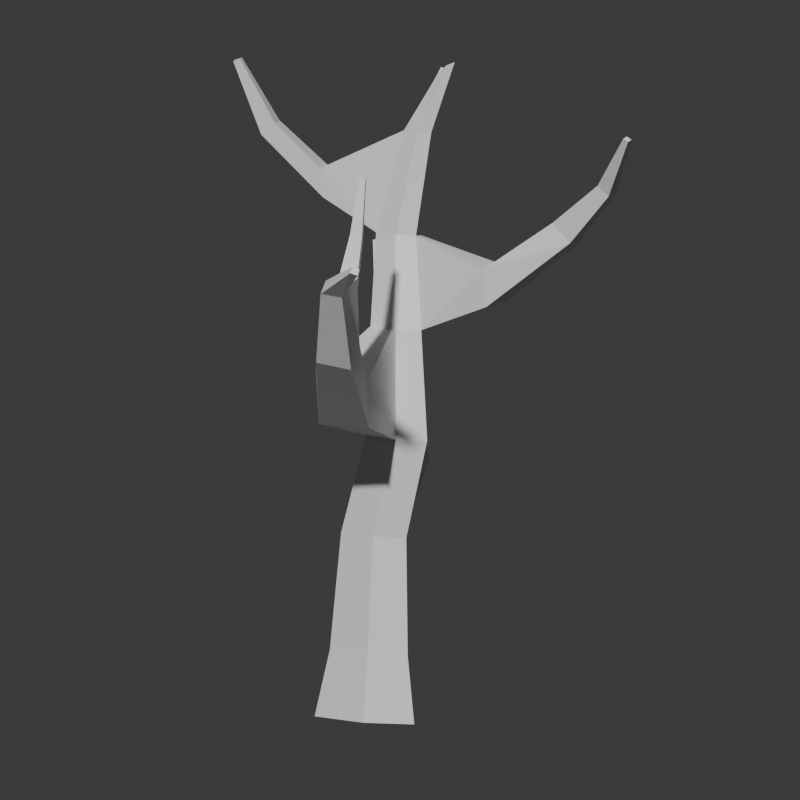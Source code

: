 # Source: MarshwardDeadTree.blend  (saved by Blender 5.1.30; exported with 4.5.12 LTS)
import bpy
from mathutils import Matrix  # noqa: F401  (used for matrix-valued properties, if any)

bpy.ops.wm.read_factory_settings(use_empty=True)
scene = bpy.context.scene
scene.name = 'MarshwardDeadTree'

# ---- collections
col_collection = bpy.data.collections.new('Collection'); scene.collection.children.link(col_collection)

# ---- materials (node trees are filled in below, after node groups)
mat_m_marshwardearth = bpy.data.materials.new('M_MarshwardEarth')
mat_m_marshwardearth.diffuse_color = (0.28, 0.22, 0.13, 1.0)
mat_m_embermeretimber = bpy.data.materials.new('M_EmbermereTimber')
mat_m_embermeretimber.diffuse_color = (0.24, 0.105, 0.035, 1.0)
mat_m_marshwardmoss = bpy.data.materials.new('M_MarshwardMoss')
mat_m_marshwardmoss.diffuse_color = (0.23, 0.34, 0.12, 1.0)

# ---- material node trees
mat_m_marshwardearth.use_nodes = True; mat_m_marshwardearth.node_tree.nodes.clear()
_N = mat_m_marshwardearth.node_tree.nodes; _L = mat_m_marshwardearth.node_tree.links
n0 = _N.new('ShaderNodeBsdfPrincipled'); n0.name = 'Principled BSDF'; n0.location = (-200, 100)
n1 = _N.new('ShaderNodeOutputMaterial'); n1.name = 'Material Output'; n1.location = (200, 100)
_L.new(n0.outputs[0], n1.inputs[0])
n1.is_active_output = True
mat_m_embermeretimber.use_nodes = True; mat_m_embermeretimber.node_tree.nodes.clear()
_N = mat_m_embermeretimber.node_tree.nodes; _L = mat_m_embermeretimber.node_tree.links
n0 = _N.new('ShaderNodeBsdfPrincipled'); n0.name = 'Principled BSDF'; n0.location = (-200, 100)
n1 = _N.new('ShaderNodeOutputMaterial'); n1.name = 'Material Output'; n1.location = (200, 100)
_L.new(n0.outputs[0], n1.inputs[0])
n1.is_active_output = True
mat_m_marshwardmoss.use_nodes = True; mat_m_marshwardmoss.node_tree.nodes.clear()
_N = mat_m_marshwardmoss.node_tree.nodes; _L = mat_m_marshwardmoss.node_tree.links
n0 = _N.new('ShaderNodeBsdfPrincipled'); n0.name = 'Principled BSDF'; n0.location = (-200, 100)
n1 = _N.new('ShaderNodeOutputMaterial'); n1.name = 'Material Output'; n1.location = (200, 100)
_L.new(n0.outputs[0], n1.inputs[0])
n1.is_active_output = True

# ---- world
world_world = bpy.data.worlds.new('World'); scene.world = world_world
world_world.use_nodes = True; world_world.node_tree.nodes.clear()
_N = world_world.node_tree.nodes; _L = world_world.node_tree.links
n0 = _N.new('ShaderNodeOutputWorld'); n0.name = 'World Output'; n0.location = (200, 100)
n1 = _N.new('ShaderNodeBackground'); n1.name = 'Background'; n1.location = (-200, 100)
n1.inputs[0].default_value = (0.05088, 0.05088, 0.05088, 1.0)
_L.new(n1.outputs[0], n0.inputs[0])
n0.is_active_output = True
world_world.color = (0.05088, 0.05088, 0.05088)
world_world.sun_shadow_jitter_overblur = 0.0

# ---- cameras
cam_camera_001 = bpy.data.cameras.new('Camera.001')
cam_camera_001.type = 'ORTHO'
cam_camera_001.clip_end = 1e+04
cam_camera_001.ortho_scale = 970.0
cam_camera_001.display_size = 100.0

# ---- meshes
me_sm_marshwarddeadtree_01 = bpy.data.meshes.new('SM_MarshwardDeadTree_01')
me_sm_marshwarddeadtree_01.from_pydata([(52.3, -19.24, 0.0), (-0.3133, 17.9, 0.0), (-82.15, 22.75, 0.0), (-113.1, -19.24, 0.0), (-85.49, -64.46, 0.0), (0.9394, -57.59, 0.0), (36.99, -17.27, 82.19), (-4.14, 11.77, 82.19), (-68.12, 15.56, 82.19), (-92.28, -17.27, 82.19), (-70.74, -52.62, 82.19), (-3.16, -47.25, 82.19), (25.41, -10.37, 224.7), (-9.029, 13.94, 224.7), (-62.6, 17.11, 224.7), (-82.82, -10.37, 224.7), (-64.78, -39.97, 224.7), (-8.209, -35.47, 224.7), (53.98, -0.5153, 345.2), (21.46, 22.44, 345.2), (-29.13, 25.44, 345.2), (-48.23, -0.5153, 345.2), (-31.2, -28.47, 345.2), (22.23, -24.22, 345.2), (25.83, 12.3, 476.7), (-0.951, 31.21, 476.7), (-42.62, 33.67, 476.7), (-58.35, 12.3, 476.7), (-44.32, -10.72, 476.7), (-0.3133, -7.228, 476.7), (-15.98, 36.94, 586.3), (-37.03, 51.79, 586.3), (-69.76, 53.73, 586.3), (-82.12, 36.94, 586.3), (-71.1, 18.85, 586.3), (-36.53, 21.59, 586.3), (-4.792, 51.72, 712.3), (-19.14, 61.85, 712.3), (-41.46, 63.17, 712.3), (-49.89, 51.72, 712.3), (-42.37, 39.39, 712.3), (-18.8, 41.26, 712.3), (24.76, 64.53, 800.0), (16.15, 70.61, 789.0), (2.754, 71.4, 775.9), (-2.302, 64.53, 791.2), (2.207, 57.13, 784.7), (16.35, 58.26, 795.6), (-83.48, 110.1, 298.6), (-142.8, 80.11, 281.1), (-145.8, 58.38, 332.7), (-86.54, 88.38, 350.1), (-204.3, 168.4, 360.0), (-245.3, 147.6, 347.9), (-240.6, 128.2, 380.8), (-199.6, 149.0, 392.9), (-262.6, 209.3, 420.2), (-292.1, 199.7, 416.6), (-285.6, 185.8, 434.5), (-256.1, 195.5, 438.2), (-247.0, 208.3, 359.2), (-267.9, 198.5, 352.6), (-283.9, 205.2, 366.8), (-263.0, 215.0, 373.4), (-267.7, 232.5, 361.7), (-284.1, 229.0, 357.5), (-289.0, 226.6, 369.9), (-272.5, 230.1, 374.1), (-284.1, 250.0, 396.3), (-293.0, 249.0, 395.6), (-292.2, 244.0, 399.1), (-283.3, 245.0, 399.8), (-349.8, 246.9, 530.2), (-360.0, 243.1, 528.1), (-356.3, 236.9, 532.9), (-346.1, 240.7, 534.9), (-0.6532, -124.7, 370.0), (77.14, -107.9, 371.1), (78.07, -112.9, 430.0), (0.2818, -129.7, 428.9), (84.94, -195.7, 458.5), (132.5, -179.0, 452.9), (120.0, -156.2, 481.7), (72.47, -172.9, 487.4), (143.1, -234.4, 551.1), (172.7, -224.6, 548.5), (162.1, -208.2, 562.3), (132.5, -218.0, 564.9), (111.1, -152.4, 547.5), (87.48, -161.0, 550.1), (99.09, -171.1, 563.9), (122.7, -162.5, 561.4), (93.62, -130.2, 603.9), (78.0, -136.2, 605.0), (86.78, -144.9, 611.3), (102.4, -138.8, 610.2), (80.37, -115.1, 675.8), (72.59, -118.1, 676.2), (77.23, -122.9, 678.1), (85.0, -119.8, 677.8), (221.5, -250.0, 585.5), (228.7, -244.3, 582.3), (226.4, -239.9, 589.3), (219.2, -245.6, 592.5), (127.9, 32.5, 513.3), (113.6, 72.82, 514.8), (110.5, 70.93, 560.7), (124.7, 30.62, 559.2), (234.3, 78.13, 598.1), (217.3, 103.1, 593.7), (189.3, 98.24, 616.2), (206.3, 73.25, 620.5), (298.8, 87.08, 660.7), (294.0, 102.5, 662.4), (276.6, 99.14, 674.1), (281.5, 83.76, 672.4), (360.0, 69.31, 734.7), (359.7, 74.85, 737.0), (352.1, 73.55, 740.3), (352.4, 68.01, 738.1), (-164.8, 23.33, 623.6), (-144.7, -5.371, 623.8), (-149.5, -6.62, 658.6), (-169.7, 22.08, 658.4), (-249.4, -11.32, 693.8), (-236.0, -29.0, 693.3), (-216.8, -23.22, 709.0), (-230.1, -5.537, 709.5), (-278.9, -36.06, 781.1), (-273.2, -43.0, 780.3), (-263.2, -39.87, 783.8), (-268.8, -32.93, 784.6)], [], [(2, 1, 5), (1, 6, 0), (1, 8, 7), (2, 9, 8), (4, 9, 3), (5, 10, 4), (5, 6, 11), (7, 12, 6), (7, 14, 13), (8, 15, 14), (9, 16, 15), (11, 16, 10), (11, 12, 17), (12, 19, 18), (14, 48, 13), (20, 49, 14), (20, 51, 50), (19, 48, 51), (49, 52, 48), (50, 53, 49), (50, 55, 54), (51, 52, 55), (53, 60, 52), (53, 62, 61), (57, 63, 62), (56, 60, 63), (61, 64, 60), (62, 65, 61), (62, 67, 66), (63, 64, 67), (65, 68, 64), (66, 69, 65), (67, 70, 66), (67, 68, 71), (68, 70, 71), (54, 57, 53), (54, 59, 58), (55, 56, 59), (57, 72, 56), (58, 73, 57), (58, 75, 74), (59, 72, 75), (72, 74, 75), (14, 21, 20), (16, 21, 15), (17, 22, 16), (12, 23, 17), (19, 24, 18), (20, 25, 19), (20, 27, 26), (21, 28, 27), (23, 76, 22), (23, 78, 77), (29, 79, 78), (22, 79, 28), (77, 80, 76), (78, 81, 77), (78, 83, 82), (79, 80, 83), (81, 84, 80), (82, 85, 81), (83, 88, 82), (87, 89, 83), (87, 91, 90), (82, 91, 86), (89, 92, 88), (90, 93, 89), (90, 95, 94), (91, 92, 95), (93, 96, 92), (94, 97, 93), (94, 99, 98), (95, 96, 99), (96, 98, 99), (83, 84, 87), (85, 100, 84), (85, 102, 101), (86, 103, 102), (84, 103, 87), (100, 102, 103), (23, 24, 29), (24, 105, 104), (25, 106, 105), (30, 106, 31), (24, 107, 30), (104, 109, 108), (106, 109, 105), (107, 110, 106), (107, 108, 111), (108, 113, 112), (109, 114, 113), (111, 114, 110), (108, 115, 111), (112, 117, 116), (113, 118, 117), (115, 118, 114), (112, 119, 115), (117, 119, 116), (26, 31, 25), (26, 33, 32), (27, 34, 33), (28, 35, 34), (29, 30, 35), (30, 37, 36), (31, 38, 37), (32, 39, 38), (33, 121, 120), (34, 122, 121), (39, 122, 40), (33, 123, 39), (120, 125, 124), (122, 125, 121), (123, 126, 122), (123, 124, 127), (124, 129, 128), (125, 130, 129), (127, 130, 126), (127, 128, 131), (129, 131, 128), (35, 40, 34), (30, 41, 35), (36, 43, 42), (37, 44, 43), (39, 44, 38), (39, 46, 45), (41, 46, 40), (36, 47, 41), (46, 47, 43), (0, 5, 1), (5, 4, 2), (4, 3, 2), (1, 7, 6), (1, 2, 8), (2, 3, 9), (4, 10, 9), (5, 11, 10), (5, 0, 6), (7, 13, 12), (7, 8, 14), (8, 9, 15), (9, 10, 16), (11, 17, 16), (11, 6, 12), (12, 13, 19), (14, 49, 48), (20, 50, 49), (20, 19, 51), (19, 13, 48), (49, 53, 52), (50, 54, 53), (50, 51, 55), (51, 48, 52), (53, 61, 60), (53, 57, 62), (57, 56, 63), (56, 52, 60), (61, 65, 64), (62, 66, 65), (62, 63, 67), (63, 60, 64), (65, 69, 68), (66, 70, 69), (67, 71, 70), (67, 64, 68), (68, 69, 70), (54, 58, 57), (54, 55, 59), (55, 52, 56), (57, 73, 72), (58, 74, 73), (58, 59, 75), (59, 56, 72), (72, 73, 74), (14, 15, 21), (16, 22, 21), (17, 23, 22), (12, 18, 23), (19, 25, 24), (20, 26, 25), (20, 21, 27), (21, 22, 28), (23, 77, 76), (23, 29, 78), (29, 28, 79), (22, 76, 79), (77, 81, 80), (78, 82, 81), (78, 79, 83), (79, 76, 80), (81, 85, 84), (82, 86, 85), (83, 89, 88), (87, 90, 89), (87, 86, 91), (82, 88, 91), (89, 93, 92), (90, 94, 93), (90, 91, 95), (91, 88, 92), (93, 97, 96), (94, 98, 97), (94, 95, 99), (95, 92, 96), (96, 97, 98), (83, 80, 84), (85, 101, 100), (85, 86, 102), (86, 87, 103), (84, 100, 103), (100, 101, 102), (23, 18, 24), (24, 25, 105), (25, 31, 106), (30, 107, 106), (24, 104, 107), (104, 105, 109), (106, 110, 109), (107, 111, 110), (107, 104, 108), (108, 109, 113), (109, 110, 114), (111, 115, 114), (108, 112, 115), (112, 113, 117), (113, 114, 118), (115, 119, 118), (112, 116, 119), (117, 118, 119), (26, 32, 31), (26, 27, 33), (27, 28, 34), (28, 29, 35), (29, 24, 30), (30, 31, 37), (31, 32, 38), (32, 33, 39), (33, 34, 121), (34, 40, 122), (39, 123, 122), (33, 120, 123), (120, 121, 125), (122, 126, 125), (123, 127, 126), (123, 120, 124), (124, 125, 129), (125, 126, 130), (127, 131, 130), (127, 124, 128), (129, 130, 131), (35, 41, 40), (30, 36, 41), (36, 37, 43), (37, 38, 44), (39, 45, 44), (39, 40, 46), (41, 47, 46), (36, 42, 47), (47, 42, 43), (43, 44, 45), (45, 46, 43)])
me_sm_marshwarddeadtree_01.polygons.foreach_set('material_index', [0, 2, 0, 2, 2, 0, 2, 1, 0, 0, 0, 0, 0, 0, 0, 0, 0, 0, 0, 0, 0, 0, 0, 0, 0, 0, 0, 0, 0, 0, 0, 0, 0, 0, 1, 0, 0, 0, 0, 0, 0, 0, 1, 0, 0, 0, 0, 0, 0, 0, 0, 0, 0, 0, 0, 0, 0, 0, 0, 0, 0, 0, 0, 0, 0, 0, 0, 0, 0, 0, 0, 0, 0, 1, 0, 0, 0, 0, 0, 1, 0, 0, 0, 0, 0, 0, 0, 0, 0, 0, 0, 0, 0, 0, 0, 0, 0, 1, 0, 0, 0, 0, 1, 0, 0, 0, 0, 0, 0, 0, 0, 0, 0, 0, 0, 0, 0, 0, 1, 0, 1, 0, 0, 0, 0, 0, 0, 1, 0, 0, 0, 2, 0, 2, 2, 0, 2, 1, 0, 0, 0, 0, 0, 0, 0, 0, 0, 0, 0, 0, 0, 0, 0, 0, 0, 0, 0, 0, 0, 0, 0, 0, 0, 0, 1, 0, 0, 0, 0, 0, 0, 0, 1, 0, 0, 0, 0, 0, 0, 0, 0, 0, 0, 0, 0, 0, 0, 0, 0, 0, 0, 0, 0, 0, 0, 0, 0, 0, 0, 0, 0, 0, 0, 1, 0, 0, 0, 0, 0, 1, 0, 0, 0, 0, 0, 0, 0, 0, 0, 0, 0, 0, 0, 0, 0, 0, 0, 1, 0, 0, 0, 0, 1, 0, 0, 0, 0, 0, 0, 0, 0, 0, 0, 0, 0, 0, 0, 0, 1, 0, 1, 0, 0, 0, 0, 0, 0, 1, 1, 1])
_uv = me_sm_marshwarddeadtree_01.uv_layers.new(name='UVMap')
_uv.uv.foreach_set('vector', [0.5186, 0.7849, 0.5259, 0.7325, 0.5746, 0.7355, 0.6342, 0.5217, 0.6746, 0.474, 0.675, 0.5272, 0.6342, 0.5217, 0.6109, 0.4668, 0.6426, 0.4697, 0.8185, 0.9922, 0.7966, 0.9386, 0.8227, 0.9392, 0.7152, 0.4504, 0.765, 0.4165, 0.7449, 0.4669, 0.2744, 0.524, 0.3117, 0.468, 0.3262, 0.5206, 0.2744, 0.524, 0.2394, 0.472, 0.2712, 0.4707, 0.6426, 0.4697, 0.6793, 0.382, 0.6746, 0.474, 0.6426, 0.4697, 0.626, 0.376, 0.6525, 0.3784, 0.8227, 0.9392, 0.8063, 0.8467, 0.8281, 0.8473, 0.765, 0.4165, 0.7908, 0.3252, 0.8103, 0.336, 0.2712, 0.4707, 0.3002, 0.3763, 0.3117, 0.468, 0.2712, 0.4707, 0.2396, 0.3796, 0.2663, 0.3785, 0.6793, 0.382, 0.6743, 0.3018, 0.6995, 0.3052, 0.3901, 0.5701, 0.3481, 0.616, 0.3709, 0.5413, 0.1623, 0.8084, 0.2336, 0.7617, 0.2375, 0.8347, 0.4397, 0.5718, 0.4553, 0.6242, 0.4195, 0.6478, 0.6743, 0.3018, 0.5827, 0.3193, 0.5954, 0.2883, 0.3871, 0.6351, 0.3631, 0.7, 0.3481, 0.616, 0.2001, 0.7564, 0.2292, 0.676, 0.2336, 0.7617, 0.4195, 0.6478, 0.4498, 0.7053, 0.4251, 0.7216, 0.5954, 0.2883, 0.5063, 0.27, 0.5199, 0.251, 0.3901, 0.7132, 0.3592, 0.7376, 0.3631, 0.7, 0.2292, 0.676, 0.2375, 0.6305, 0.2412, 0.6431, 0.4709, 0.8379, 0.4854, 0.8692, 0.4709, 0.8707, 0.4667, 0.2255, 0.4688, 0.2651, 0.4597, 0.2548, 0.3725, 0.7446, 0.3547, 0.7576, 0.3592, 0.7376, 0.2375, 0.6305, 0.2476, 0.6218, 0.2412, 0.6431, 0.5731, 0.8371, 0.5867, 0.8263, 0.5871, 0.8371, 0.4597, 0.2548, 0.4488, 0.2604, 0.4487, 0.2526, 0.5222, 0.8479, 0.531, 0.8225, 0.531, 0.8449, 0.5186, 0.84, 0.5266, 0.8231, 0.5222, 0.8479, 0.5467, 0.8399, 0.5522, 0.8225, 0.5574, 0.8413, 0.4487, 0.2526, 0.4367, 0.2361, 0.4396, 0.2343, 0.6952, 0.6745, 0.6918, 0.6801, 0.6918, 0.6743, 0.2054, 0.6776, 0.2092, 0.6163, 0.2292, 0.676, 0.4251, 0.7216, 0.4553, 0.7502, 0.4403, 0.7635, 0.5199, 0.251, 0.4667, 0.2255, 0.4774, 0.2156, 0.4709, 0.8379, 0.4811, 0.765, 0.4888, 0.839, 0.1948, 0.62, 0.1671, 0.5413, 0.2092, 0.6163, 0.3662, 0.8501, 0.3481, 0.7829, 0.3548, 0.7804, 0.4774, 0.2156, 0.4195, 0.1485, 0.4244, 0.1462, 0.6918, 0.6117, 0.6966, 0.6055, 0.6966, 0.6126, 0.8281, 0.8473, 0.8282, 0.7694, 0.8489, 0.7699, 0.7908, 0.3252, 0.8416, 0.2627, 0.8103, 0.336, 0.2663, 0.3785, 0.2737, 0.2998, 0.3002, 0.3763, 0.2396, 0.3796, 0.2417, 0.3019, 0.2663, 0.3785, 0.6743, 0.3018, 0.6929, 0.219, 0.6995, 0.3052, 0.6492, 0.2996, 0.6721, 0.2162, 0.6743, 0.3018, 0.8489, 0.7699, 0.8317, 0.6845, 0.8487, 0.6849, 0.8416, 0.2627, 0.8774, 0.1858, 0.8925, 0.1942, 0.5186, 0.6662, 0.5687, 0.6232, 0.5477, 0.6848, 0.07013, 0.7781, 0.09458, 0.6971, 0.1135, 0.73, 0.6329, 0.6665, 0.5844, 0.6071, 0.6302, 0.5839, 0.8233, 0.2526, 0.7933, 0.1756, 0.8774, 0.1858, 0.5221, 0.6015, 0.5494, 0.5527, 0.5687, 0.6232, 0.09458, 0.6971, 0.1321, 0.6546, 0.1135, 0.73, 0.6302, 0.5839, 0.6021, 0.5535, 0.6329, 0.5428, 0.7933, 0.1756, 0.7446, 0.1248, 0.7683, 0.1166, 0.4195, 0.8401, 0.4395, 0.7806, 0.452, 0.8416, 0.1083, 0.6478, 0.1303, 0.5819, 0.1321, 0.6546, 0.6036, 0.8229, 0.6253, 0.781, 0.6329, 0.8229, 0.7526, 0.04929, 0.7887, 0.08073, 0.7683, 0.1166, 0.6485, 0.8177, 0.6733, 0.8444, 0.6596, 0.8531, 0.1083, 0.6478, 0.08311, 0.6031, 0.1151, 0.5811, 0.6106, 0.7812, 0.6232, 0.7445, 0.6253, 0.781, 0.7847, 0.06802, 0.8206, 0.05767, 0.7887, 0.08073, 0.3977, 0.8549, 0.3828, 0.8259, 0.3934, 0.8238, 0.08311, 0.6031, 0.04449, 0.5958, 0.04883, 0.588, 0.6134, 0.745, 0.6184, 0.6982, 0.6232, 0.7445, 0.8157, 0.05017, 0.8532, 0.02305, 0.8206, 0.05767, 0.3934, 0.8238, 0.3819, 0.7813, 0.3872, 0.7804, 0.04883, 0.588, 0.007827, 0.5645, 0.01069, 0.5611, 0.6918, 0.657, 0.6959, 0.6533, 0.6959, 0.6587, 0.7683, 0.1166, 0.7372, 0.05092, 0.7526, 0.04929, 0.09936, 0.8326, 0.109, 0.7975, 0.109, 0.8501, 0.1303, 0.5819, 0.1416, 0.5413, 0.1467, 0.5434, 0.6652, 0.8064, 0.6675, 0.7612, 0.6733, 0.7599, 0.7372, 0.05092, 0.7202, 0.007827, 0.7526, 0.04929, 0.6962, 0.6299, 0.6918, 0.6344, 0.6918, 0.6283, 0.2417, 0.3019, 0.2249, 0.2169, 0.2457, 0.216, 0.6683, 0.7316, 0.6485, 0.6643, 0.6762, 0.6637, 0.3324, 0.7366, 0.3036, 0.6542, 0.3324, 0.6618, 0.491, 0.7378, 0.4981, 0.6536, 0.503, 0.7493, 0.2249, 0.2169, 0.1601, 0.1675, 0.2385, 0.1443, 0.6762, 0.6637, 0.6503, 0.592, 0.6691, 0.5864, 0.3036, 0.6542, 0.3041, 0.5879, 0.3324, 0.6618, 0.4709, 0.6496, 0.503, 0.5999, 0.4981, 0.6536, 0.1601, 0.1675, 0.08191, 0.1463, 0.09878, 0.1308, 0.6691, 0.5864, 0.6658, 0.5428, 0.6762, 0.543, 0.3041, 0.5879, 0.2633, 0.5476, 0.2735, 0.5413, 0.4848, 0.5922, 0.4899, 0.544, 0.503, 0.5999, 0.08191, 0.1463, 0.05079, 0.1002, 0.09878, 0.1308, 0.02472, 0.854, 0.01126, 0.7945, 0.01423, 0.7938, 0.01747, 0.8597, 0.007827, 0.7954, 0.01126, 0.7945, 0.689, 0.817, 0.6969, 0.7608, 0.6969, 0.8229, 0.0402, 0.1084, 0.01247, 0.0609, 0.05079, 0.1002, 0.6953, 0.696, 0.6918, 0.7015, 0.6918, 0.6965, 0.6514, 0.2144, 0.6563, 0.143, 0.6721, 0.2162, 0.8487, 0.6849, 0.8342, 0.6136, 0.8476, 0.614, 0.8925, 0.1942, 0.9345, 0.1371, 0.9464, 0.1437, 0.272, 0.2143, 0.2548, 0.1436, 0.2755, 0.1422, 0.2457, 0.216, 0.2385, 0.1443, 0.2548, 0.1436, 0.6726, 0.1452, 0.672, 0.06233, 0.6831, 0.06383, 0.6563, 0.143, 0.6609, 0.06135, 0.672, 0.06233, 0.8476, 0.614, 0.8575, 0.5328, 0.8666, 0.533, 0.3051, 0.7563, 0.3215, 0.8008, 0.3004, 0.809, 0.2755, 0.1422, 0.3258, 0.09273, 0.3237, 0.1154, 0.2777, 0.7545, 0.2633, 0.8272, 0.2687, 0.7522, 0.8342, 0.6136, 0.7892, 0.5658, 0.8575, 0.5328, 0.3004, 0.809, 0.3215, 0.8594, 0.3084, 0.865, 0.3258, 0.09273, 0.3811, 0.06715, 0.3237, 0.1154, 0.2848, 0.8342, 0.2633, 0.8718, 0.2633, 0.8272, 0.7892, 0.5658, 0.7385, 0.5417, 0.7501, 0.5318, 0.05471, 0.8483, 0.04892, 0.7942, 0.05471, 0.7938, 0.3811, 0.06715, 0.3971, 0.007827, 0.4039, 0.009677, 0.07036, 0.8399, 0.0837, 0.796, 0.0837, 0.8446, 0.7501, 0.5318, 0.7152, 0.4846, 0.7212, 0.4826, 0.6918, 0.5867, 0.6971, 0.5822, 0.6971, 0.589, 0.2548, 0.1436, 0.249, 0.06192, 0.2755, 0.1422, 0.2385, 0.1443, 0.2349, 0.06285, 0.2548, 0.1436, 0.6831, 0.06383, 0.6918, 0.01392, 0.6995, 0.007827, 0.672, 0.06233, 0.684, 0.02172, 0.6918, 0.01392, 0.8575, 0.5328, 0.8913, 0.4926, 0.8666, 0.533, 0.1337, 0.8481, 0.1273, 0.7967, 0.1337, 0.7938, 0.2349, 0.06285, 0.2159, 0.01689, 0.249, 0.06192, 0.2238, 0.0633, 0.2071, 0.01038, 0.2349, 0.06285, 0.6063, 0.8539, 0.6036, 0.845, 0.6115, 0.8426, 0.5525, 0.7005, 0.5746, 0.7355, 0.5259, 0.7325, 0.5746, 0.7355, 0.5746, 0.7914, 0.5186, 0.7849, 0.5746, 0.7914, 0.5441, 0.8069, 0.5186, 0.7849, 0.6342, 0.5217, 0.6426, 0.4697, 0.6746, 0.474, 0.6342, 0.5217, 0.5936, 0.5181, 0.6109, 0.4668, 0.8185, 0.9922, 0.7851, 0.9914, 0.7966, 0.9386, 0.7152, 0.4504, 0.7418, 0.4036, 0.765, 0.4165, 0.2744, 0.524, 0.2712, 0.4707, 0.3117, 0.468, 0.2744, 0.524, 0.2337, 0.5256, 0.2394, 0.472, 0.6426, 0.4697, 0.6525, 0.3784, 0.6793, 0.382, 0.6426, 0.4697, 0.6109, 0.4668, 0.626, 0.376, 0.8227, 0.9392, 0.7966, 0.9386, 0.8063, 0.8467, 0.765, 0.4165, 0.7418, 0.4036, 0.7908, 0.3252, 0.2712, 0.4707, 0.2663, 0.3785, 0.3002, 0.3763, 0.2712, 0.4707, 0.2394, 0.472, 0.2396, 0.3796, 0.6793, 0.382, 0.6525, 0.3784, 0.6743, 0.3018, 0.3901, 0.5701, 0.3871, 0.6351, 0.3481, 0.616, 0.1623, 0.8084, 0.2001, 0.7564, 0.2336, 0.7617, 0.4397, 0.5718, 0.4549, 0.5428, 0.4553, 0.6242, 0.6743, 0.3018, 0.6525, 0.3784, 0.5827, 0.3193, 0.3871, 0.6351, 0.3901, 0.7132, 0.3631, 0.7, 0.2001, 0.7564, 0.2054, 0.6776, 0.2292, 0.676, 0.4195, 0.6478, 0.4553, 0.6242, 0.4498, 0.7053, 0.5954, 0.2883, 0.5827, 0.3193, 0.5063, 0.27, 0.3901, 0.7132, 0.3725, 0.7446, 0.3592, 0.7376, 0.2292, 0.676, 0.2092, 0.6163, 0.2375, 0.6305, 0.4709, 0.8379, 0.4888, 0.839, 0.4854, 0.8692, 0.4667, 0.2255, 0.5063, 0.27, 0.4688, 0.2651, 0.3725, 0.7446, 0.363, 0.7648, 0.3547, 0.7576, 0.2375, 0.6305, 0.2409, 0.6178, 0.2476, 0.6218, 0.5731, 0.8371, 0.5758, 0.8225, 0.5867, 0.8263, 0.4597, 0.2548, 0.4688, 0.2651, 0.4488, 0.2604, 0.5222, 0.8479, 0.5266, 0.8231, 0.531, 0.8225, 0.6952, 0.5642, 0.6918, 0.5428, 0.6954, 0.5428, 0.5467, 0.8399, 0.5467, 0.8227, 0.5522, 0.8225, 0.4487, 0.2526, 0.4488, 0.2604, 0.4367, 0.2361, 0.6952, 0.6745, 0.6952, 0.6803, 0.6918, 0.6801, 0.2054, 0.6776, 0.1948, 0.62, 0.2092, 0.6163, 0.4251, 0.7216, 0.4498, 0.7053, 0.4553, 0.7502, 0.5199, 0.251, 0.5063, 0.27, 0.4667, 0.2255, 0.4709, 0.8379, 0.4746, 0.765, 0.4811, 0.765, 0.1948, 0.62, 0.1623, 0.5441, 0.1671, 0.5413, 0.3662, 0.8501, 0.3481, 0.8584, 0.3481, 0.7829, 0.4774, 0.2156, 0.4667, 0.2255, 0.4195, 0.1485, 0.6918, 0.6117, 0.6918, 0.6046, 0.6966, 0.6055, 0.8281, 0.8473, 0.8063, 0.8467, 0.8282, 0.7694, 0.7908, 0.3252, 0.8233, 0.2526, 0.8416, 0.2627, 0.2663, 0.3785, 0.2417, 0.3019, 0.2737, 0.2998, 0.2396, 0.3796, 0.2165, 0.3029, 0.2417, 0.3019, 0.6743, 0.3018, 0.6721, 0.2162, 0.6929, 0.219, 0.6492, 0.2996, 0.6514, 0.2144, 0.6721, 0.2162, 0.8489, 0.7699, 0.8282, 0.7694, 0.8317, 0.6845, 0.8416, 0.2627, 0.8233, 0.2526, 0.8774, 0.1858, 0.5186, 0.6662, 0.5221, 0.6015, 0.5687, 0.6232, 0.07013, 0.7781, 0.007827, 0.718, 0.09458, 0.6971, 0.6329, 0.6665, 0.6094, 0.6825, 0.5844, 0.6071, 0.8233, 0.2526, 0.7771, 0.21, 0.7933, 0.1756, 0.5221, 0.6015, 0.5186, 0.5428, 0.5494, 0.5527, 0.09458, 0.6971, 0.1083, 0.6478, 0.1321, 0.6546, 0.6302, 0.5839, 0.5844, 0.6071, 0.6021, 0.5535, 0.7933, 0.1756, 0.7771, 0.21, 0.7446, 0.1248, 0.4195, 0.8401, 0.4195, 0.7791, 0.4395, 0.7806, 0.1083, 0.6478, 0.1151, 0.5811, 0.1303, 0.5819, 0.6036, 0.8229, 0.6106, 0.7812, 0.6253, 0.781, 0.7526, 0.04929, 0.7847, 0.06802, 0.7887, 0.08073, 0.6485, 0.8177, 0.6652, 0.8064, 0.6733, 0.8444, 0.1083, 0.6478, 0.07988, 0.6161, 0.08311, 0.6031, 0.6106, 0.7812, 0.6134, 0.745, 0.6232, 0.7445, 0.7847, 0.06802, 0.8157, 0.05017, 0.8206, 0.05767, 0.3977, 0.8549, 0.3819, 0.8586, 0.3828, 0.8259, 0.08311, 0.6031, 0.07988, 0.6161, 0.04449, 0.5958, 0.6134, 0.745, 0.6135, 0.6986, 0.6184, 0.6982, 0.8157, 0.05017, 0.8501, 0.01981, 0.8532, 0.02305, 0.3934, 0.8238, 0.3828, 0.8259, 0.3819, 0.7813, 0.04883, 0.588, 0.04449, 0.5958, 0.007827, 0.5645, 0.6918, 0.657, 0.6918, 0.6516, 0.6959, 0.6533, 0.7683, 0.1166, 0.7446, 0.1248, 0.7372, 0.05092, 0.09936, 0.8326, 0.1046, 0.7938, 0.109, 0.7975, 0.1303, 0.5819, 0.1151, 0.5811, 0.1416, 0.5413, 0.6652, 0.8064, 0.6485, 0.8177, 0.6675, 0.7612, 0.7372, 0.05092, 0.7152, 0.01025, 0.7202, 0.007827, 0.6962, 0.6299, 0.6962, 0.636, 0.6918, 0.6344, 0.2417, 0.3019, 0.2165, 0.3029, 0.2249, 0.2169, 0.6683, 0.7316, 0.6513, 0.7442, 0.6485, 0.6643, 0.3324, 0.7366, 0.2633, 0.7196, 0.3036, 0.6542, 0.491, 0.7378, 0.4709, 0.6496, 0.4981, 0.6536, 0.2249, 0.2169, 0.1591, 0.1972, 0.1601, 0.1675, 0.6762, 0.6637, 0.6485, 0.6643, 0.6503, 0.592, 0.3036, 0.6542, 0.2856, 0.5972, 0.3041, 0.5879, 0.4709, 0.6496, 0.4848, 0.5922, 0.503, 0.5999, 0.1601, 0.1675, 0.1591, 0.1972, 0.08191, 0.1463, 0.6691, 0.5864, 0.6503, 0.592, 0.6658, 0.5428, 0.3041, 0.5879, 0.2856, 0.5972, 0.2633, 0.5476, 0.4848, 0.5922, 0.4797, 0.5428, 0.4899, 0.544, 0.08191, 0.1463, 0.0402, 0.1084, 0.05079, 0.1002, 0.02472, 0.854, 0.01747, 0.8597, 0.01126, 0.7945, 0.01747, 0.8597, 0.007827, 0.8598, 0.007827, 0.7954, 0.689, 0.817, 0.6937, 0.7599, 0.6969, 0.7608, 0.0402, 0.1084, 0.007827, 0.06335, 0.01247, 0.0609, 0.6953, 0.696, 0.6953, 0.7009, 0.6918, 0.7015, 0.6514, 0.2144, 0.6401, 0.1416, 0.6563, 0.143, 0.8487, 0.6849, 0.8317, 0.6845, 0.8342, 0.6136, 0.8925, 0.1942, 0.8774, 0.1858, 0.9345, 0.1371, 0.272, 0.2143, 0.2457, 0.216, 0.2548, 0.1436, 0.2457, 0.216, 0.2249, 0.2169, 0.2385, 0.1443, 0.6726, 0.1452, 0.6563, 0.143, 0.672, 0.06233, 0.6563, 0.143, 0.6401, 0.1416, 0.6609, 0.06135, 0.8476, 0.614, 0.8342, 0.6136, 0.8575, 0.5328, 0.3051, 0.7563, 0.3182, 0.7522, 0.3215, 0.8008, 0.2755, 0.1422, 0.249, 0.06192, 0.3258, 0.09273, 0.2777, 0.7545, 0.2848, 0.8342, 0.2633, 0.8272, 0.8342, 0.6136, 0.7915, 0.5884, 0.7892, 0.5658, 0.3004, 0.809, 0.3215, 0.8008, 0.3215, 0.8594, 0.3258, 0.09273, 0.3678, 0.05776, 0.3811, 0.06715, 0.2848, 0.8342, 0.2767, 0.8767, 0.2633, 0.8718, 0.7892, 0.5658, 0.7915, 0.5884, 0.7385, 0.5417, 0.05471, 0.8483, 0.04037, 0.8484, 0.04892, 0.7942, 0.3811, 0.06715, 0.3678, 0.05776, 0.3971, 0.007827, 0.07036, 0.8399, 0.0784, 0.7938, 0.0837, 0.796, 0.7501, 0.5318, 0.7385, 0.5417, 0.7152, 0.4846, 0.6918, 0.5867, 0.6918, 0.5799, 0.6971, 0.5822, 0.2548, 0.1436, 0.2349, 0.06285, 0.249, 0.06192, 0.2385, 0.1443, 0.2238, 0.0633, 0.2349, 0.06285, 0.6831, 0.06383, 0.672, 0.06233, 0.6918, 0.01392, 0.672, 0.06233, 0.6609, 0.06135, 0.684, 0.02172, 0.8575, 0.5328, 0.8861, 0.4826, 0.8913, 0.4926, 0.1337, 0.8481, 0.1246, 0.8461, 0.1273, 0.7967, 0.2349, 0.06285, 0.2071, 0.01038, 0.2159, 0.01689, 0.2238, 0.0633, 0.2003, 0.007827, 0.2071, 0.01038, 0.6036, 0.845, 0.6054, 0.8385, 0.6115, 0.8426, 0.8971, 0.4843, 0.8913, 0.4926, 0.8861, 0.4826, 0.6115, 0.8551, 0.6063, 0.8539, 0.6115, 0.8426])
me_sm_marshwarddeadtree_01.materials.append(mat_m_marshwardearth)
me_sm_marshwarddeadtree_01.materials.append(mat_m_embermeretimber)
me_sm_marshwarddeadtree_01.materials.append(mat_m_marshwardmoss)
me_sm_marshwarddeadtree_01.update()

# ---- objects
ob_sm_marshwarddeadtree_01 = bpy.data.objects.new('SM_MarshwardDeadTree_01', me_sm_marshwarddeadtree_01)
ob_camera = bpy.data.objects.new('Camera', cam_camera_001)

# ---- transforms, parenting, visibility, modifiers, constraints
ob_sm_marshwarddeadtree_01.location = (0.0, 0.0, 0.0)
ob_camera.location = (1150.0, -900.0, 570.0)
ob_camera.rotation_euler = (1.448, -3.573e-08, 0.9068)

# ---- collection membership
scene.collection.objects.link(ob_sm_marshwarddeadtree_01)
col_collection.objects.link(ob_camera)

# ---- scene / render settings (as saved in the file)
scene.camera = ob_camera
scene.frame_start = 1; scene.frame_end = 250; scene.frame_set(1)
scene.render.engine = 'BLENDER_WORKBENCH'
scene.render.resolution_x = 900
scene.render.resolution_y = 900
scene.render.bake_bias = 0.0
scene.render.bake_samples = 0
scene.cycles.sampling_pattern = 'TABULATED_SOBOL'
scene.eevee.use_volume_custom_range = False
scene.unit_settings.scale_length = 0.01
bpy.context.view_layer.update()

# ---- added for rendering (the .blend has no usable light): sun
light_auto_sun = bpy.data.lights.new('AutoSun', 'SUN')
light_auto_sun.energy = 3.0
light_auto_sun.angle = 0.0523599
ob_auto_sun = bpy.data.objects.new('AutoSun', light_auto_sun)
scene.collection.objects.link(ob_auto_sun)
ob_auto_sun.rotation_euler = (0.872665, 0.174533, 0.523599)
bpy.context.view_layer.update()
